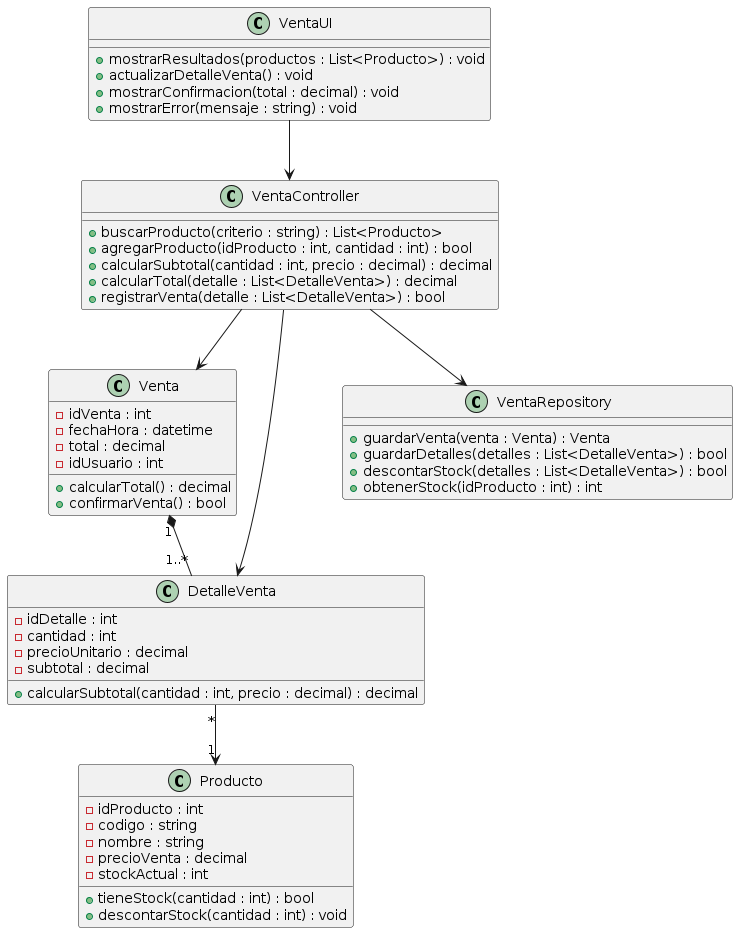

The diagram above was rendered by PlantUML. Its source (embedded in the PNG):
@startuml
class Venta {
  - idVenta : int
  - fechaHora : datetime
  - total : decimal
  - idUsuario : int
  + calcularTotal() : decimal
  + confirmarVenta() : bool
}
class DetalleVenta {
  - idDetalle : int
  - cantidad : int
  - precioUnitario : decimal
  - subtotal : decimal
  + calcularSubtotal(cantidad : int, precio : decimal) : decimal
}
class Producto {
  - idProducto : int
  - codigo : string
  - nombre : string
  - precioVenta : decimal
  - stockActual : int
  + tieneStock(cantidad : int) : bool
  + descontarStock(cantidad : int) : void
}
class VentaController {
  + buscarProducto(criterio : string) : List<Producto>
  + agregarProducto(idProducto : int, cantidad : int) : bool
  + calcularSubtotal(cantidad : int, precio : decimal) : decimal
  + calcularTotal(detalle : List<DetalleVenta>) : decimal
  + registrarVenta(detalle : List<DetalleVenta>) : bool
}
class VentaUI {
  + mostrarResultados(productos : List<Producto>) : void
  + actualizarDetalleVenta() : void
  + mostrarConfirmacion(total : decimal) : void
  + mostrarError(mensaje : string) : void
}
class VentaRepository {
  + guardarVenta(venta : Venta) : Venta
  + guardarDetalles(detalles : List<DetalleVenta>) : bool
  + descontarStock(detalles : List<DetalleVenta>) : bool
  + obtenerStock(idProducto : int) : int
}
Venta "1" *-- "1..*" DetalleVenta
DetalleVenta "*" --> "1" Producto
VentaUI --> VentaController
VentaController --> VentaRepository
VentaController --> Venta
VentaController --> DetalleVenta
@enduml